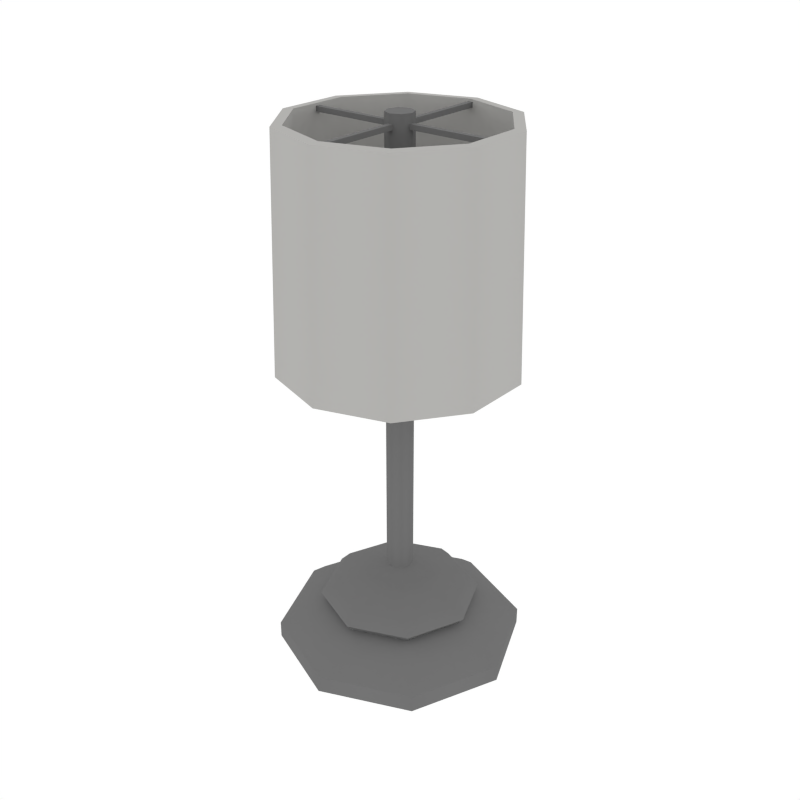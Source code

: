 # Source: Light_Floor4.blend  (saved by Blender 2.79.0; exported with 4.5.12 LTS)
import bpy
from mathutils import Matrix  # noqa: F401  (used for matrix-valued properties, if any)

bpy.ops.wm.read_factory_settings(use_empty=True)
scene = bpy.context.scene
scene.name = 'Scene'

# ---- collections
col_collection_1 = bpy.data.collections.new('Collection 1'); scene.collection.children.link(col_collection_1)

# ---- materials (node trees are filled in below, after node groups)
mat_white = bpy.data.materials.new('White')
mat_white.alpha_threshold = 0.0
mat_white.diffuse_color = (0.448, 0.4433, 0.4294, 1.0)
mat_white.roughness = 0.5
mat_lightmetal = bpy.data.materials.new('LightMetal')
mat_lightmetal.alpha_threshold = 0.0
mat_lightmetal.diffuse_color = (0.1734, 0.1734, 0.1734, 1.0)
mat_lightmetal.roughness = 0.5

# ---- node groups
ng_auto_smooth = bpy.data.node_groups.new('Auto Smooth', 'GeometryNodeTree')
_s = ng_auto_smooth.interface.new_socket(name='Geometry', in_out='OUTPUT', socket_type='NodeSocketGeometry')
_s = ng_auto_smooth.interface.new_socket(name='Geometry', in_out='INPUT', socket_type='NodeSocketGeometry')
_s = ng_auto_smooth.interface.new_socket(name='Angle', in_out='INPUT', socket_type='NodeSocketFloat')
_s.subtype = 'ANGLE'
_s.min_value = 0.0
_s.max_value = 3.142
ng_auto_smooth.is_modifier = True
_N = ng_auto_smooth.nodes; _L = ng_auto_smooth.links
n0 = _N.new('NodeGroupOutput'); n0.name = 'Group Output'; n0.location = (480, -100)
n1 = _N.new('NodeGroupInput'); n1.name = 'Group Input'; n1.location = (-420, -300)
n2 = _N.new('NodeGroupInput'); n2.name = 'Group Input.001'; n2.location = (-60, -100)
n3 = _N.new('GeometryNodeSetShadeSmooth'); n3.name = 'Set Shade Smooth'; n3.location = (120, -100)
n3.domain = 'EDGE'
n4 = _N.new('GeometryNodeSetShadeSmooth'); n4.name = 'Set Shade Smooth.001'; n4.location = (300, -100)
n5 = _N.new('GeometryNodeInputMeshEdgeAngle'); n5.name = 'Edge Angle'; n5.location = (-420, -220)
n6 = _N.new('GeometryNodeInputEdgeSmooth'); n6.name = 'Is Edge Smooth'; n6.location = (-60, -160)
n7 = _N.new('GeometryNodeInputShadeSmooth'); n7.name = 'Is Face Smooth'; n7.location = (-240, -340)
n8 = _N.new('FunctionNodeBooleanMath'); n8.name = 'Boolean Math'; n8.location = (-60, -220)
n9 = _N.new('FunctionNodeCompare'); n9.name = 'Compare'; n9.location = (-240, -180)
n9.operation = 'LESS_EQUAL'
_L.new(n5.outputs[0], n9.inputs[0])
_L.new(n4.outputs[0], n0.inputs[0])
_L.new(n1.outputs[1], n9.inputs[1])
_L.new(n9.outputs[0], n8.inputs[0])
_L.new(n7.outputs[0], n8.inputs[1])
_L.new(n2.outputs[0], n3.inputs[0])
_L.new(n6.outputs[0], n3.inputs[1])
_L.new(n3.outputs[0], n4.inputs[0])
_L.new(n8.outputs[0], n3.inputs[2])
n0.is_active_output = True

# ---- material node trees

# ---- world
world_world = bpy.data.worlds.new('World'); scene.world = world_world
world_world.color = (1.0, 1.0, 1.0)
world_world.use_sun_shadow = False
world_world.sun_shadow_jitter_overblur = 0.0
world_world.cycles.sampling_method = 'NONE'
world_world.cycles.sample_map_resolution = 256

# ---- meshes
me_cylinder_006 = bpy.data.meshes.new('Cylinder.006')
me_cylinder_006.from_pydata([(2.358e-06, 0.1647, 0.4349), (2.359e-06, 0.1546, 0.7532), (0.09681, 0.1332, 0.4349), (0.09087, 0.1251, 0.7532), (0.1566, 0.0509, 0.4349), (0.147, 0.04777, 0.7532), (0.1566, -0.0509, 0.4349), (0.147, -0.04777, 0.7532), (0.09681, -0.1332, 0.4349), (0.09087, -0.1251, 0.7532), (2.343e-06, -0.1647, 0.4349), (2.345e-06, -0.1546, 0.7532), (-0.09681, -0.1332, 0.4349), (-0.09086, -0.1251, 0.7532), (-0.1566, -0.0509, 0.4349), (-0.147, -0.04777, 0.7532), (-0.1566, 0.0509, 0.4349), (-0.147, 0.04777, 0.7532), (-0.09681, 0.1332, 0.4349), (-0.09086, 0.1251, 0.7532), (2.358e-06, 0.1493, 0.4342), (0.08776, 0.1208, 0.4342), (0.08237, 0.1134, 0.7541), (2.359e-06, 0.1401, 0.7541), (0.142, 0.04613, 0.4342), (0.1333, 0.0433, 0.7541), (0.142, -0.04613, 0.4342), (0.1333, -0.0433, 0.7541), (0.08776, -0.1208, 0.4342), (0.08237, -0.1134, 0.7541), (2.345e-06, -0.1493, 0.4342), (2.347e-06, -0.1401, 0.7541), (-0.08775, -0.1208, 0.4342), (-0.08236, -0.1134, 0.7541), (-0.142, -0.04613, 0.4342), (-0.1333, -0.0433, 0.7541), (-0.142, 0.04613, 0.4342), (-0.1333, 0.0433, 0.7541), (-0.08775, 0.1208, 0.4342), (-0.08236, 0.1134, 0.7541), (2.359e-06, 0.1754, -3.686e-08), (2.359e-06, 0.1754, 0.02378), (0.124, 0.124, -3.686e-08), (0.124, 0.124, 0.02378), (0.1754, -7.666e-09, -3.686e-08), (0.1754, -7.666e-09, 0.02378), (0.124, -0.124, -3.686e-08), (0.124, -0.124, 0.02378), (2.344e-06, -0.1754, -3.686e-08), (2.344e-06, -0.1754, 0.02378), (-0.124, -0.124, -3.686e-08), (-0.124, -0.124, 0.02378), (-0.1754, 2.091e-09, -3.686e-08), (-0.1754, 2.091e-09, 0.02378), (-0.124, 0.124, -3.686e-08), (-0.124, 0.124, 0.02378), (0.1069, 0.1069, 0.04328), (2.359e-06, 0.1512, 0.04328), (0.1512, -6.611e-09, 0.04328), (0.1069, -0.1069, 0.04328), (2.346e-06, -0.1512, 0.04328), (-0.1069, -0.1069, 0.04328), (-0.1512, 1.804e-09, 0.04328), (-0.1069, 0.1069, 0.04328), (0.07394, 0.07394, 0.06277), (2.359e-06, 0.1046, 0.06277), (0.1046, -4.571e-09, 0.06277), (0.07394, -0.07394, 0.06277), (2.35e-06, -0.1046, 0.06277), (-0.07394, -0.07394, 0.06277), (-0.1046, 1.247e-09, 0.06277), (-0.07394, 0.07394, 0.06277), (0.08096, 0.08096, 0.07402), (2.359e-06, 0.1145, 0.07402), (0.1145, -5.005e-09, 0.07402), (0.08096, -0.08096, 0.07402), (2.349e-06, -0.1145, 0.07402), (-0.08096, -0.08096, 0.07402), (-0.1145, 1.365e-09, 0.07402), (-0.08096, 0.08096, 0.07402), (0.06923, 0.06922, 0.09127), (2.359e-06, 0.0979, 0.09127), (0.0979, -4.279e-09, 0.09127), (0.06923, -0.06922, 0.09127), (2.35e-06, -0.0979, 0.09127), (-0.06922, -0.06922, 0.09127), (-0.09789, 1.167e-09, 0.09127), (-0.06922, 0.06922, 0.09127), (0.03252, 0.03252, 0.1055), (2.359e-06, 0.04598, 0.1055), (0.04599, -2.01e-09, 0.1055), (0.03252, -0.03252, 0.1055), (2.355e-06, -0.04598, 0.1055), (-0.03251, -0.03252, 0.1055), (-0.04598, 5.484e-10, 0.1055), (-0.03251, 0.03252, 0.1055), (0.01332, 0.01332, 0.1228), (2.358e-06, 0.01883, 0.1228), (0.01883, -8.232e-10, 0.1228), (0.01332, -0.01332, 0.1228), (2.357e-06, -0.01883, 0.1228), (-0.01331, -0.01332, 0.1228), (-0.01883, 2.246e-10, 0.1228), (-0.01331, 0.01332, 0.1228), (0.01332, 0.01332, 0.7632), (2.358e-06, 0.01883, 0.7632), (0.01883, -8.232e-10, 0.7632), (0.01332, -0.01332, 0.7632), (2.357e-06, -0.01883, 0.7632), (-0.01331, -0.01332, 0.7632), (-0.01883, 2.246e-10, 0.7632), (-0.01331, 0.01332, 0.7632), (-0.003499, 0.144, 0.7438), (-0.003499, 0.144, 0.7508), (0.003504, 0.144, 0.7438), (0.003504, 0.144, 0.7508), (-0.003499, -0.144, 0.7438), (-0.003499, -0.144, 0.7508), (0.003504, -0.144, 0.7438), (0.003504, -0.144, 0.7508), (-0.144, -0.003502, 0.7438), (-0.144, -0.003502, 0.7508), (-0.144, 0.003502, 0.7438), (-0.144, 0.003502, 0.7508), (0.144, -0.003502, 0.7438), (0.144, -0.003502, 0.7508), (0.144, 0.003502, 0.7438), (0.144, 0.003502, 0.7508)], [], [(0, 1, 3, 2), (2, 3, 5, 4), (4, 5, 7, 6), (6, 7, 9, 8), (8, 9, 11, 10), (10, 11, 13, 12), (12, 13, 15, 14), (14, 15, 17, 16), (21, 24, 25, 22), (16, 17, 19, 18), (18, 19, 1, 0), (20, 21, 22, 23), (24, 26, 27, 25), (26, 28, 29, 27), (28, 30, 31, 29), (30, 32, 33, 31), (32, 34, 35, 33), (34, 36, 37, 35), (36, 38, 39, 37), (38, 20, 23, 39), (15, 35, 37, 17), (1, 23, 22, 3), (12, 32, 30, 10), (11, 31, 33, 13), (8, 28, 26, 6), (18, 38, 36, 16), (7, 27, 29, 9), (17, 37, 39, 19), (4, 24, 21, 2), (14, 34, 32, 12), (3, 22, 25, 5), (13, 33, 35, 15), (10, 30, 28, 8), (0, 20, 38, 18), (9, 29, 31, 11), (19, 39, 23, 1), (6, 26, 24, 4), (16, 36, 34, 14), (2, 21, 20, 0), (5, 25, 27, 7), (40, 41, 43, 42), (42, 43, 45, 44), (44, 45, 47, 46), (46, 47, 49, 48), (48, 49, 51, 50), (50, 51, 53, 52), (49, 47, 59, 60), (52, 53, 55, 54), (54, 55, 41, 40), (40, 42, 44, 46, 48, 50, 52, 54), (59, 58, 66, 67), (55, 53, 62, 63), (45, 43, 56, 58), (51, 49, 60, 61), (41, 55, 63, 57), (43, 41, 57, 56), (47, 45, 58, 59), (53, 51, 61, 62), (71, 70, 78, 79), (56, 57, 65, 64), (57, 63, 71, 65), (62, 61, 69, 70), (60, 59, 67, 68), (58, 56, 64, 66), (63, 62, 70, 71), (61, 60, 68, 69), (76, 75, 83, 84), (69, 68, 76, 77), (67, 66, 74, 75), (64, 65, 73, 72), (65, 71, 79, 73), (70, 69, 77, 78), (68, 67, 75, 76), (66, 64, 72, 74), (81, 87, 95, 89), (74, 72, 80, 82), (79, 78, 86, 87), (77, 76, 84, 85), (75, 74, 82, 83), (72, 73, 81, 80), (73, 79, 87, 81), (78, 77, 85, 86), (93, 92, 100, 101), (86, 85, 93, 94), (84, 83, 91, 92), (82, 80, 88, 90), (87, 86, 94, 95), (85, 84, 92, 93), (83, 82, 90, 91), (80, 81, 89, 88), (103, 102, 110, 111), (91, 90, 98, 99), (88, 89, 97, 96), (89, 95, 103, 97), (94, 93, 101, 102), (92, 91, 99, 100), (90, 88, 96, 98), (95, 94, 102, 103), (104, 105, 111, 110, 109, 108, 107, 106), (101, 100, 108, 109), (99, 98, 106, 107), (96, 97, 105, 104), (97, 103, 111, 105), (102, 101, 109, 110), (100, 99, 107, 108), (98, 96, 104, 106), (112, 113, 115, 114), (114, 115, 119, 118), (118, 119, 117, 116), (116, 117, 113, 112), (114, 118, 116, 112), (119, 115, 113, 117), (120, 121, 123, 122), (122, 123, 127, 126), (126, 127, 125, 124), (124, 125, 121, 120), (122, 126, 124, 120), (127, 123, 121, 125)])
me_cylinder_006.polygons.foreach_set('use_smooth', [True] * 118)
me_cylinder_006.polygons.foreach_set('material_index', [0, 0, 0, 0, 0, 0, 0, 0, 0, 0, 0, 0, 0, 0, 0, 0, 0, 0, 0, 0, 0, 0, 0, 0, 0, 0, 0, 0, 0, 0, 0, 0, 0, 0, 0, 0, 0, 0, 0, 0, 1, 1, 1, 1, 1, 1, 1, 1, 1, 1, 1, 1, 1, 1, 1, 1, 1, 1, 1, 1, 1, 1, 1, 1, 1, 1, 1, 1, 1, 1, 1, 1, 1, 1, 1, 1, 1, 1, 1, 1, 1, 1, 1, 1, 1, 1, 1, 1, 1, 1, 1, 1, 1, 1, 1, 1, 1, 1, 1, 1, 1, 1, 1, 1, 1, 1, 1, 1, 1, 1, 1, 1, 1, 1, 1, 1, 1, 1])
me_cylinder_006.materials.append(mat_white)
me_cylinder_006.materials.append(mat_lightmetal)
me_cylinder_006.use_remesh_preserve_volume = False
me_cylinder_006.use_remesh_preserve_attributes = False
me_cylinder_006.use_mirror_vertex_groups = False
me_cylinder_006.update()

# ---- objects
ob_light_floor4 = bpy.data.objects.new('Light_Floor4', me_cylinder_006)

# ---- transforms, parenting, visibility, modifiers, constraints
ob_light_floor4.location = (0.0, 0.0, 0.0)
ob_light_floor4.lineart.crease_threshold = 0.0
_m = ob_light_floor4.modifiers.new('Auto Smooth', 'NODES')
_m.node_group = ng_auto_smooth
_gi = [s.identifier for s in ng_auto_smooth.interface.items_tree if s.item_type == 'SOCKET' and s.in_out == 'INPUT']
_m[_gi[1]] = 0.8151  # Angle

# ---- collection membership
col_collection_1.objects.link(ob_light_floor4)

# ---- scene / render settings (as saved in the file)
scene.frame_start = 1; scene.frame_end = 250; scene.frame_set(0)
scene.render.engine = 'CYCLES'
scene.render.resolution_x = 1000
scene.render.resolution_y = 1000
scene.render.dither_intensity = 0.0
scene.cycles.samples = 200
scene.cycles.sampling_pattern = 'TABULATED_SOBOL'
scene.cycles.light_sampling_threshold = 0.0
scene.cycles.use_adaptive_sampling = False
scene.cycles.use_light_tree = False
scene.cycles.caustics_reflective = False
scene.cycles.caustics_refractive = False
scene.cycles.blur_glossy = 0.0
scene.cycles.max_bounces = 2
scene.cycles.pixel_filter_type = 'GAUSSIAN'
scene.cycles.sample_clamp_indirect = 0.0
scene.view_settings.view_transform = 'Standard'
bpy.context.view_layer.update()

# ---- added for rendering (the .blend has no active camera): camera
cam_auto = bpy.data.cameras.new('AutoCamera')
cam_auto.lens = 50.0
cam_auto.sensor_width = 36.0
cam_auto.clip_end = 1000.0
ob_auto_camera = bpy.data.objects.new('AutoCamera', cam_auto)
scene.collection.objects.link(ob_auto_camera)
ob_auto_camera.location = (0.842122, -1.01054, 1.05527)
ob_auto_camera.rotation_euler = (1.09748, -7.21219e-08, 0.694738)
scene.camera = ob_auto_camera
bpy.context.view_layer.update()
